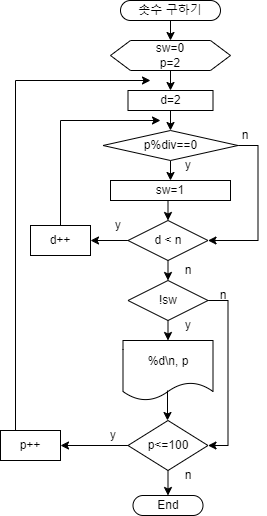

The diagram above was exported from draw.io. Its source (the exported page's mxGraphModel, read from the mxfile embedded in the PNG):
<mxGraphModel dx="1434" dy="707" grid="1" gridSize="10" guides="1" tooltips="1" connect="1" arrows="1" fold="1" page="1" pageScale="1" pageWidth="827" pageHeight="1169" math="0" shadow="0">
  <root>
    <mxCell id="WIyWlLk6GJQsqaUBKTNV-0" />
    <mxCell id="WIyWlLk6GJQsqaUBKTNV-1" parent="WIyWlLk6GJQsqaUBKTNV-0" />
    <mxCell id="1yF09gBh58TO-Dlozohl-0" style="edgeStyle=orthogonalEdgeStyle;rounded=0;orthogonalLoop=1;jettySize=auto;html=1;exitX=0.5;exitY=1;exitDx=0;exitDy=0;entryX=0.5;entryY=0;entryDx=0;entryDy=0;" edge="1" parent="WIyWlLk6GJQsqaUBKTNV-1" source="1yF09gBh58TO-Dlozohl-1" target="1yF09gBh58TO-Dlozohl-3">
      <mxGeometry relative="1" as="geometry" />
    </mxCell>
    <mxCell id="1yF09gBh58TO-Dlozohl-1" value="솟수 구하기" style="rounded=1;whiteSpace=wrap;html=1;arcSize=50;" vertex="1" parent="WIyWlLk6GJQsqaUBKTNV-1">
      <mxGeometry x="404" y="210" width="100" height="20" as="geometry" />
    </mxCell>
    <mxCell id="1yF09gBh58TO-Dlozohl-2" style="edgeStyle=orthogonalEdgeStyle;rounded=0;orthogonalLoop=1;jettySize=auto;html=1;exitX=0.5;exitY=1;exitDx=0;exitDy=0;entryX=0.5;entryY=0;entryDx=0;entryDy=0;" edge="1" parent="WIyWlLk6GJQsqaUBKTNV-1" source="1yF09gBh58TO-Dlozohl-3" target="1yF09gBh58TO-Dlozohl-5">
      <mxGeometry relative="1" as="geometry" />
    </mxCell>
    <mxCell id="1yF09gBh58TO-Dlozohl-3" value="sw=0&lt;br&gt;p=2" style="shape=hexagon;perimeter=hexagonPerimeter2;whiteSpace=wrap;html=1;fixedSize=1;" vertex="1" parent="WIyWlLk6GJQsqaUBKTNV-1">
      <mxGeometry x="394" y="250" width="120" height="30" as="geometry" />
    </mxCell>
    <mxCell id="1yF09gBh58TO-Dlozohl-4" style="edgeStyle=orthogonalEdgeStyle;rounded=0;orthogonalLoop=1;jettySize=auto;html=1;exitX=0.5;exitY=1;exitDx=0;exitDy=0;entryX=0.5;entryY=0;entryDx=0;entryDy=0;" edge="1" parent="WIyWlLk6GJQsqaUBKTNV-1" source="1yF09gBh58TO-Dlozohl-5" target="1yF09gBh58TO-Dlozohl-8">
      <mxGeometry relative="1" as="geometry" />
    </mxCell>
    <mxCell id="1yF09gBh58TO-Dlozohl-5" value="d=2" style="rounded=0;whiteSpace=wrap;html=1;" vertex="1" parent="WIyWlLk6GJQsqaUBKTNV-1">
      <mxGeometry x="411.5" y="300" width="85" height="20" as="geometry" />
    </mxCell>
    <mxCell id="1yF09gBh58TO-Dlozohl-6" style="edgeStyle=orthogonalEdgeStyle;rounded=0;orthogonalLoop=1;jettySize=auto;html=1;exitX=0.5;exitY=1;exitDx=0;exitDy=0;entryX=0.5;entryY=0;entryDx=0;entryDy=0;" edge="1" parent="WIyWlLk6GJQsqaUBKTNV-1" source="1yF09gBh58TO-Dlozohl-8" target="1yF09gBh58TO-Dlozohl-10">
      <mxGeometry relative="1" as="geometry" />
    </mxCell>
    <mxCell id="1yF09gBh58TO-Dlozohl-7" style="edgeStyle=orthogonalEdgeStyle;rounded=0;orthogonalLoop=1;jettySize=auto;html=1;exitX=1;exitY=0.5;exitDx=0;exitDy=0;entryX=1;entryY=0.5;entryDx=0;entryDy=0;" edge="1" parent="WIyWlLk6GJQsqaUBKTNV-1" source="1yF09gBh58TO-Dlozohl-8" target="1yF09gBh58TO-Dlozohl-13">
      <mxGeometry relative="1" as="geometry" />
    </mxCell>
    <mxCell id="1yF09gBh58TO-Dlozohl-8" value="p%div==0" style="rhombus;whiteSpace=wrap;html=1;" vertex="1" parent="WIyWlLk6GJQsqaUBKTNV-1">
      <mxGeometry x="386.5" y="340" width="135" height="30" as="geometry" />
    </mxCell>
    <mxCell id="1yF09gBh58TO-Dlozohl-9" style="edgeStyle=orthogonalEdgeStyle;rounded=0;orthogonalLoop=1;jettySize=auto;html=1;exitX=0.5;exitY=1;exitDx=0;exitDy=0;entryX=0.5;entryY=0;entryDx=0;entryDy=0;" edge="1" parent="WIyWlLk6GJQsqaUBKTNV-1" source="1yF09gBh58TO-Dlozohl-10" target="1yF09gBh58TO-Dlozohl-13">
      <mxGeometry relative="1" as="geometry" />
    </mxCell>
    <mxCell id="1yF09gBh58TO-Dlozohl-10" value="sw=1" style="rounded=0;whiteSpace=wrap;html=1;" vertex="1" parent="WIyWlLk6GJQsqaUBKTNV-1">
      <mxGeometry x="394" y="390" width="120" height="20" as="geometry" />
    </mxCell>
    <mxCell id="1yF09gBh58TO-Dlozohl-11" style="edgeStyle=orthogonalEdgeStyle;rounded=0;orthogonalLoop=1;jettySize=auto;html=1;exitX=0;exitY=0.5;exitDx=0;exitDy=0;entryX=1;entryY=0.5;entryDx=0;entryDy=0;" edge="1" parent="WIyWlLk6GJQsqaUBKTNV-1" source="1yF09gBh58TO-Dlozohl-13" target="1yF09gBh58TO-Dlozohl-22">
      <mxGeometry relative="1" as="geometry" />
    </mxCell>
    <mxCell id="1yF09gBh58TO-Dlozohl-12" style="edgeStyle=orthogonalEdgeStyle;rounded=0;orthogonalLoop=1;jettySize=auto;html=1;exitX=0.5;exitY=1;exitDx=0;exitDy=0;entryX=0.5;entryY=0;entryDx=0;entryDy=0;" edge="1" parent="WIyWlLk6GJQsqaUBKTNV-1" source="1yF09gBh58TO-Dlozohl-13" target="1yF09gBh58TO-Dlozohl-19">
      <mxGeometry relative="1" as="geometry" />
    </mxCell>
    <mxCell id="1yF09gBh58TO-Dlozohl-13" value="d &amp;lt; n" style="rhombus;whiteSpace=wrap;html=1;" vertex="1" parent="WIyWlLk6GJQsqaUBKTNV-1">
      <mxGeometry x="411.5" y="430" width="80" height="40" as="geometry" />
    </mxCell>
    <mxCell id="1yF09gBh58TO-Dlozohl-14" style="edgeStyle=orthogonalEdgeStyle;rounded=0;orthogonalLoop=1;jettySize=auto;html=1;exitX=0.5;exitY=1;exitDx=0;exitDy=0;entryX=0.5;entryY=0;entryDx=0;entryDy=0;" edge="1" parent="WIyWlLk6GJQsqaUBKTNV-1" source="1yF09gBh58TO-Dlozohl-16" target="1yF09gBh58TO-Dlozohl-25">
      <mxGeometry relative="1" as="geometry" />
    </mxCell>
    <mxCell id="1yF09gBh58TO-Dlozohl-15" style="edgeStyle=orthogonalEdgeStyle;rounded=0;orthogonalLoop=1;jettySize=auto;html=1;exitX=0;exitY=0.5;exitDx=0;exitDy=0;entryX=1;entryY=0.5;entryDx=0;entryDy=0;" edge="1" parent="WIyWlLk6GJQsqaUBKTNV-1" source="1yF09gBh58TO-Dlozohl-16" target="1yF09gBh58TO-Dlozohl-24">
      <mxGeometry relative="1" as="geometry" />
    </mxCell>
    <mxCell id="1yF09gBh58TO-Dlozohl-16" value="p&amp;lt;=100" style="rhombus;whiteSpace=wrap;html=1;" vertex="1" parent="WIyWlLk6GJQsqaUBKTNV-1">
      <mxGeometry x="411.5" y="630" width="80" height="50" as="geometry" />
    </mxCell>
    <mxCell id="1yF09gBh58TO-Dlozohl-17" style="edgeStyle=orthogonalEdgeStyle;rounded=0;orthogonalLoop=1;jettySize=auto;html=1;exitX=0.5;exitY=1;exitDx=0;exitDy=0;entryX=0.5;entryY=0;entryDx=0;entryDy=0;" edge="1" parent="WIyWlLk6GJQsqaUBKTNV-1" source="1yF09gBh58TO-Dlozohl-19" target="1yF09gBh58TO-Dlozohl-20">
      <mxGeometry relative="1" as="geometry" />
    </mxCell>
    <mxCell id="1yF09gBh58TO-Dlozohl-18" style="edgeStyle=orthogonalEdgeStyle;rounded=0;orthogonalLoop=1;jettySize=auto;html=1;exitX=1;exitY=0.5;exitDx=0;exitDy=0;entryX=1;entryY=0.5;entryDx=0;entryDy=0;" edge="1" parent="WIyWlLk6GJQsqaUBKTNV-1" source="1yF09gBh58TO-Dlozohl-19" target="1yF09gBh58TO-Dlozohl-16">
      <mxGeometry relative="1" as="geometry" />
    </mxCell>
    <mxCell id="1yF09gBh58TO-Dlozohl-19" value="!sw" style="rhombus;whiteSpace=wrap;html=1;" vertex="1" parent="WIyWlLk6GJQsqaUBKTNV-1">
      <mxGeometry x="411.5" y="490" width="80" height="40" as="geometry" />
    </mxCell>
    <mxCell id="1yF09gBh58TO-Dlozohl-20" value="%d\n, p" style="shape=document;whiteSpace=wrap;html=1;boundedLbl=1;" vertex="1" parent="WIyWlLk6GJQsqaUBKTNV-1">
      <mxGeometry x="406.5" y="550" width="90" height="60" as="geometry" />
    </mxCell>
    <mxCell id="1yF09gBh58TO-Dlozohl-21" style="edgeStyle=orthogonalEdgeStyle;rounded=0;orthogonalLoop=1;jettySize=auto;html=1;exitX=0.5;exitY=0;exitDx=0;exitDy=0;" edge="1" parent="WIyWlLk6GJQsqaUBKTNV-1" source="1yF09gBh58TO-Dlozohl-22">
      <mxGeometry relative="1" as="geometry">
        <mxPoint x="444" y="330" as="targetPoint" />
        <Array as="points">
          <mxPoint x="344" y="330" />
        </Array>
      </mxGeometry>
    </mxCell>
    <mxCell id="1yF09gBh58TO-Dlozohl-22" value="d++" style="rounded=0;whiteSpace=wrap;html=1;" vertex="1" parent="WIyWlLk6GJQsqaUBKTNV-1">
      <mxGeometry x="314" y="435" width="60" height="30" as="geometry" />
    </mxCell>
    <mxCell id="1yF09gBh58TO-Dlozohl-23" style="edgeStyle=orthogonalEdgeStyle;rounded=0;orthogonalLoop=1;jettySize=auto;html=1;exitX=0.25;exitY=0;exitDx=0;exitDy=0;" edge="1" parent="WIyWlLk6GJQsqaUBKTNV-1" source="1yF09gBh58TO-Dlozohl-24">
      <mxGeometry relative="1" as="geometry">
        <mxPoint x="434" y="290" as="targetPoint" />
        <Array as="points">
          <mxPoint x="299" y="290" />
        </Array>
      </mxGeometry>
    </mxCell>
    <mxCell id="1yF09gBh58TO-Dlozohl-24" value="p++" style="rounded=0;whiteSpace=wrap;html=1;" vertex="1" parent="WIyWlLk6GJQsqaUBKTNV-1">
      <mxGeometry x="284" y="640" width="60" height="30" as="geometry" />
    </mxCell>
    <mxCell id="1yF09gBh58TO-Dlozohl-25" value="End" style="rounded=1;whiteSpace=wrap;html=1;arcSize=50;" vertex="1" parent="WIyWlLk6GJQsqaUBKTNV-1">
      <mxGeometry x="416.5" y="705" width="70" height="20" as="geometry" />
    </mxCell>
    <mxCell id="1yF09gBh58TO-Dlozohl-26" value="" style="endArrow=classic;html=1;rounded=0;" edge="1" parent="WIyWlLk6GJQsqaUBKTNV-1">
      <mxGeometry width="50" height="50" relative="1" as="geometry">
        <mxPoint x="451" y="600" as="sourcePoint" />
        <mxPoint x="451" y="630" as="targetPoint" />
      </mxGeometry>
    </mxCell>
    <mxCell id="1yF09gBh58TO-Dlozohl-27" value="n" style="text;html=1;strokeColor=none;fillColor=none;align=center;verticalAlign=middle;whiteSpace=wrap;rounded=0;" vertex="1" parent="WIyWlLk6GJQsqaUBKTNV-1">
      <mxGeometry x="514" y="330" width="30" height="30" as="geometry" />
    </mxCell>
    <mxCell id="1yF09gBh58TO-Dlozohl-28" value="n" style="text;html=1;strokeColor=none;fillColor=none;align=center;verticalAlign=middle;whiteSpace=wrap;rounded=0;" vertex="1" parent="WIyWlLk6GJQsqaUBKTNV-1">
      <mxGeometry x="456.5" y="465" width="30" height="30" as="geometry" />
    </mxCell>
    <mxCell id="1yF09gBh58TO-Dlozohl-29" value="n" style="text;html=1;strokeColor=none;fillColor=none;align=center;verticalAlign=middle;whiteSpace=wrap;rounded=0;" vertex="1" parent="WIyWlLk6GJQsqaUBKTNV-1">
      <mxGeometry x="491.5" y="490" width="30" height="30" as="geometry" />
    </mxCell>
    <mxCell id="1yF09gBh58TO-Dlozohl-30" value="n" style="text;html=1;strokeColor=none;fillColor=none;align=center;verticalAlign=middle;whiteSpace=wrap;rounded=0;" vertex="1" parent="WIyWlLk6GJQsqaUBKTNV-1">
      <mxGeometry x="456.5" y="670" width="30" height="30" as="geometry" />
    </mxCell>
    <mxCell id="1yF09gBh58TO-Dlozohl-31" value="y" style="text;html=1;strokeColor=none;fillColor=none;align=center;verticalAlign=middle;whiteSpace=wrap;rounded=0;" vertex="1" parent="WIyWlLk6GJQsqaUBKTNV-1">
      <mxGeometry x="456.5" y="360" width="30" height="30" as="geometry" />
    </mxCell>
    <mxCell id="1yF09gBh58TO-Dlozohl-32" value="y" style="text;html=1;strokeColor=none;fillColor=none;align=center;verticalAlign=middle;whiteSpace=wrap;rounded=0;" vertex="1" parent="WIyWlLk6GJQsqaUBKTNV-1">
      <mxGeometry x="386.5" y="420" width="30" height="30" as="geometry" />
    </mxCell>
    <mxCell id="1yF09gBh58TO-Dlozohl-33" value="y" style="text;html=1;strokeColor=none;fillColor=none;align=center;verticalAlign=middle;whiteSpace=wrap;rounded=0;" vertex="1" parent="WIyWlLk6GJQsqaUBKTNV-1">
      <mxGeometry x="381.5" y="630" width="30" height="30" as="geometry" />
    </mxCell>
    <mxCell id="1yF09gBh58TO-Dlozohl-34" value="y" style="text;html=1;strokeColor=none;fillColor=none;align=center;verticalAlign=middle;whiteSpace=wrap;rounded=0;" vertex="1" parent="WIyWlLk6GJQsqaUBKTNV-1">
      <mxGeometry x="456.5" y="520" width="30" height="30" as="geometry" />
    </mxCell>
  </root>
</mxGraphModel>